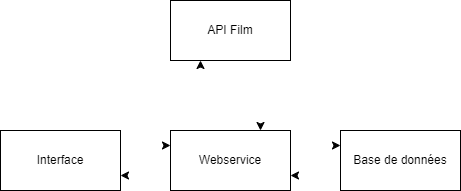

The diagram above was exported from draw.io. Its source (the exported page's mxGraphModel, read from the mxfile embedded in the PNG):
<mxGraphModel dx="635" dy="400" grid="1" gridSize="10" guides="1" tooltips="1" connect="1" arrows="1" fold="1" page="1" pageScale="1" pageWidth="827" pageHeight="1169" math="0" shadow="0">
  <root>
    <mxCell id="0" />
    <mxCell id="1" parent="0" />
    <mxCell id="ccNbw3ttNI6bVbVXhoRs-7" style="edgeStyle=orthogonalEdgeStyle;rounded=0;orthogonalLoop=1;jettySize=auto;html=1;exitX=1;exitY=0.25;exitDx=0;exitDy=0;entryX=0;entryY=0.25;entryDx=0;entryDy=0;" edge="1" parent="1" source="ccNbw3ttNI6bVbVXhoRs-1" target="ccNbw3ttNI6bVbVXhoRs-3">
      <mxGeometry relative="1" as="geometry" />
    </mxCell>
    <mxCell id="ccNbw3ttNI6bVbVXhoRs-1" value="Interface" style="rounded=0;whiteSpace=wrap;html=1;" vertex="1" parent="1">
      <mxGeometry x="230" y="220" width="120" height="60" as="geometry" />
    </mxCell>
    <mxCell id="ccNbw3ttNI6bVbVXhoRs-5" style="edgeStyle=orthogonalEdgeStyle;rounded=0;orthogonalLoop=1;jettySize=auto;html=1;exitX=0.25;exitY=0;exitDx=0;exitDy=0;entryX=0.25;entryY=1;entryDx=0;entryDy=0;" edge="1" parent="1" source="ccNbw3ttNI6bVbVXhoRs-3" target="ccNbw3ttNI6bVbVXhoRs-4">
      <mxGeometry relative="1" as="geometry" />
    </mxCell>
    <mxCell id="ccNbw3ttNI6bVbVXhoRs-8" style="edgeStyle=orthogonalEdgeStyle;rounded=0;orthogonalLoop=1;jettySize=auto;html=1;exitX=0;exitY=0.75;exitDx=0;exitDy=0;entryX=1;entryY=0.75;entryDx=0;entryDy=0;" edge="1" parent="1" source="ccNbw3ttNI6bVbVXhoRs-3" target="ccNbw3ttNI6bVbVXhoRs-1">
      <mxGeometry relative="1" as="geometry" />
    </mxCell>
    <mxCell id="ccNbw3ttNI6bVbVXhoRs-10" style="edgeStyle=orthogonalEdgeStyle;rounded=0;orthogonalLoop=1;jettySize=auto;html=1;exitX=1;exitY=0.25;exitDx=0;exitDy=0;entryX=0;entryY=0.25;entryDx=0;entryDy=0;" edge="1" parent="1" source="ccNbw3ttNI6bVbVXhoRs-3" target="ccNbw3ttNI6bVbVXhoRs-9">
      <mxGeometry relative="1" as="geometry" />
    </mxCell>
    <mxCell id="ccNbw3ttNI6bVbVXhoRs-3" value="Webservice" style="rounded=0;whiteSpace=wrap;html=1;" vertex="1" parent="1">
      <mxGeometry x="400" y="220" width="120" height="60" as="geometry" />
    </mxCell>
    <mxCell id="ccNbw3ttNI6bVbVXhoRs-6" style="edgeStyle=orthogonalEdgeStyle;rounded=0;orthogonalLoop=1;jettySize=auto;html=1;exitX=0.75;exitY=1;exitDx=0;exitDy=0;entryX=0.75;entryY=0;entryDx=0;entryDy=0;" edge="1" parent="1" source="ccNbw3ttNI6bVbVXhoRs-4" target="ccNbw3ttNI6bVbVXhoRs-3">
      <mxGeometry relative="1" as="geometry" />
    </mxCell>
    <mxCell id="ccNbw3ttNI6bVbVXhoRs-4" value="API Film" style="rounded=0;whiteSpace=wrap;html=1;" vertex="1" parent="1">
      <mxGeometry x="400" y="90" width="120" height="60" as="geometry" />
    </mxCell>
    <mxCell id="ccNbw3ttNI6bVbVXhoRs-11" style="edgeStyle=orthogonalEdgeStyle;rounded=0;orthogonalLoop=1;jettySize=auto;html=1;exitX=0;exitY=0.75;exitDx=0;exitDy=0;entryX=1;entryY=0.75;entryDx=0;entryDy=0;" edge="1" parent="1" source="ccNbw3ttNI6bVbVXhoRs-9" target="ccNbw3ttNI6bVbVXhoRs-3">
      <mxGeometry relative="1" as="geometry" />
    </mxCell>
    <mxCell id="ccNbw3ttNI6bVbVXhoRs-9" value="Base de données" style="rounded=0;whiteSpace=wrap;html=1;" vertex="1" parent="1">
      <mxGeometry x="570" y="220" width="120" height="60" as="geometry" />
    </mxCell>
  </root>
</mxGraphModel>